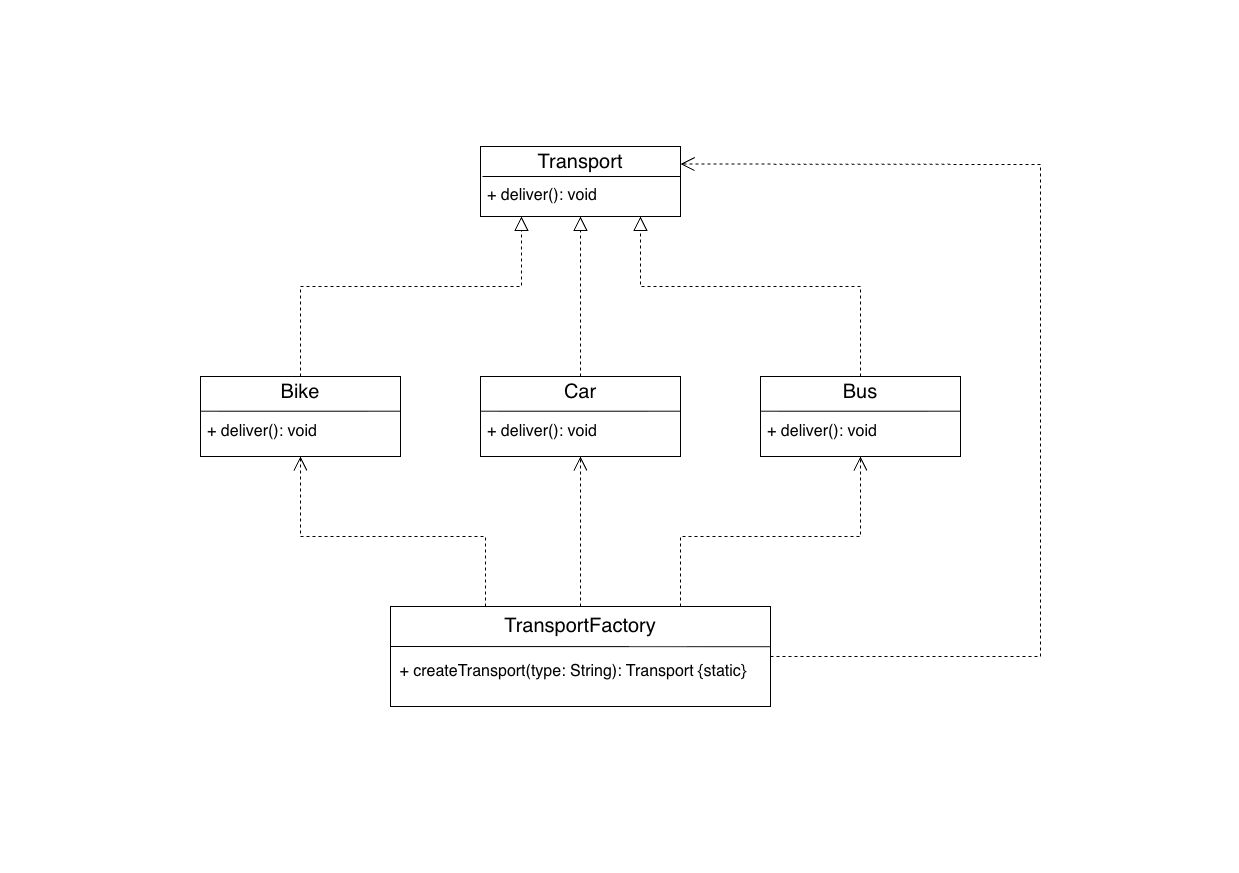

The diagram above was exported from draw.io. Its source (the exported page's mxGraphModel, read from the mxfile embedded in the PNG):
<mxGraphModel dx="1566" dy="1014" grid="1" gridSize="10" guides="1" tooltips="1" connect="1" arrows="1" fold="1" page="1" pageScale="1" pageWidth="413" pageHeight="291" math="0" shadow="0">
  <root>
    <mxCell id="0" />
    <mxCell id="1" parent="0" />
    <mxCell id="5SmYJDHMfyS0R3Ag4jkO-1" value="" style="rounded=0;whiteSpace=wrap;html=1;" parent="1" vertex="1">
      <mxGeometry x="480" y="146" width="200" height="70" as="geometry" />
    </mxCell>
    <mxCell id="5SmYJDHMfyS0R3Ag4jkO-2" value="" style="endArrow=none;html=1;rounded=0;exitX=0;exitY=0.25;exitDx=0;exitDy=0;" parent="1" edge="1">
      <mxGeometry width="50" height="50" relative="1" as="geometry">
        <mxPoint x="482.0000000000002" y="176" as="sourcePoint" />
        <mxPoint x="680" y="176" as="targetPoint" />
      </mxGeometry>
    </mxCell>
    <mxCell id="5SmYJDHMfyS0R3Ag4jkO-3" value="&lt;span style=&quot;font-size: 20px;&quot;&gt;Transport&lt;/span&gt;" style="text;html=1;align=center;verticalAlign=middle;whiteSpace=wrap;rounded=0;" parent="1" vertex="1">
      <mxGeometry x="550.0000000000002" y="146" width="60" height="30" as="geometry" />
    </mxCell>
    <mxCell id="5SmYJDHMfyS0R3Ag4jkO-4" style="edgeStyle=orthogonalEdgeStyle;rounded=0;orthogonalLoop=1;jettySize=auto;html=1;exitX=0.5;exitY=1;exitDx=0;exitDy=0;" parent="1" source="5SmYJDHMfyS0R3Ag4jkO-1" target="5SmYJDHMfyS0R3Ag4jkO-1" edge="1">
      <mxGeometry relative="1" as="geometry" />
    </mxCell>
    <mxCell id="5SmYJDHMfyS0R3Ag4jkO-7" value="&lt;span style=&quot;font-size: 16px;&quot;&gt;+ deliver(): void&lt;/span&gt;" style="text;html=1;align=center;verticalAlign=middle;whiteSpace=wrap;rounded=0;" parent="1" vertex="1">
      <mxGeometry x="480" y="180" width="124" height="30" as="geometry" />
    </mxCell>
    <mxCell id="5SmYJDHMfyS0R3Ag4jkO-17" value="" style="rounded=0;whiteSpace=wrap;html=1;" parent="1" vertex="1">
      <mxGeometry x="200" y="376" width="200" height="80" as="geometry" />
    </mxCell>
    <mxCell id="5SmYJDHMfyS0R3Ag4jkO-18" value="" style="endArrow=none;html=1;rounded=0;exitX=0;exitY=0.25;exitDx=0;exitDy=0;" parent="1" edge="1">
      <mxGeometry width="50" height="50" relative="1" as="geometry">
        <mxPoint x="200" y="410.71000000000004" as="sourcePoint" />
        <mxPoint x="400" y="410.71000000000004" as="targetPoint" />
      </mxGeometry>
    </mxCell>
    <mxCell id="5SmYJDHMfyS0R3Ag4jkO-19" value="&lt;font style=&quot;font-size: 20px;&quot;&gt;Bike&lt;/font&gt;" style="text;html=1;align=center;verticalAlign=middle;whiteSpace=wrap;rounded=0;" parent="1" vertex="1">
      <mxGeometry x="270" y="376" width="60" height="30" as="geometry" />
    </mxCell>
    <mxCell id="5SmYJDHMfyS0R3Ag4jkO-47" value="&lt;span style=&quot;font-size: 16px;&quot;&gt;+ deliver(): void&lt;/span&gt;" style="text;html=1;align=center;verticalAlign=middle;whiteSpace=wrap;rounded=0;" parent="1" vertex="1">
      <mxGeometry x="200" y="416" width="124" height="30" as="geometry" />
    </mxCell>
    <mxCell id="5SmYJDHMfyS0R3Ag4jkO-49" value="" style="rounded=0;whiteSpace=wrap;html=1;" parent="1" vertex="1">
      <mxGeometry x="480" y="376" width="200" height="80" as="geometry" />
    </mxCell>
    <mxCell id="5SmYJDHMfyS0R3Ag4jkO-50" value="" style="endArrow=none;html=1;rounded=0;exitX=0;exitY=0.25;exitDx=0;exitDy=0;" parent="1" edge="1">
      <mxGeometry width="50" height="50" relative="1" as="geometry">
        <mxPoint x="480" y="410.71000000000004" as="sourcePoint" />
        <mxPoint x="680" y="410.71000000000004" as="targetPoint" />
      </mxGeometry>
    </mxCell>
    <mxCell id="5SmYJDHMfyS0R3Ag4jkO-51" value="&lt;font style=&quot;font-size: 20px;&quot;&gt;Car&lt;/font&gt;" style="text;html=1;align=center;verticalAlign=middle;whiteSpace=wrap;rounded=0;" parent="1" vertex="1">
      <mxGeometry x="550" y="376" width="60" height="30" as="geometry" />
    </mxCell>
    <mxCell id="5SmYJDHMfyS0R3Ag4jkO-52" value="&lt;span style=&quot;font-size: 16px;&quot;&gt;+ deliver(): void&lt;/span&gt;" style="text;html=1;align=center;verticalAlign=middle;whiteSpace=wrap;rounded=0;" parent="1" vertex="1">
      <mxGeometry x="480" y="416" width="124" height="30" as="geometry" />
    </mxCell>
    <mxCell id="5SmYJDHMfyS0R3Ag4jkO-53" value="" style="rounded=0;whiteSpace=wrap;html=1;" parent="1" vertex="1">
      <mxGeometry x="760" y="376" width="200" height="80" as="geometry" />
    </mxCell>
    <mxCell id="5SmYJDHMfyS0R3Ag4jkO-54" value="" style="endArrow=none;html=1;rounded=0;exitX=0;exitY=0.25;exitDx=0;exitDy=0;" parent="1" edge="1">
      <mxGeometry width="50" height="50" relative="1" as="geometry">
        <mxPoint x="760" y="410.71000000000004" as="sourcePoint" />
        <mxPoint x="960" y="410.71000000000004" as="targetPoint" />
      </mxGeometry>
    </mxCell>
    <mxCell id="5SmYJDHMfyS0R3Ag4jkO-55" value="&lt;font style=&quot;font-size: 20px;&quot;&gt;Bus&lt;/font&gt;" style="text;html=1;align=center;verticalAlign=middle;whiteSpace=wrap;rounded=0;" parent="1" vertex="1">
      <mxGeometry x="830" y="376" width="60" height="30" as="geometry" />
    </mxCell>
    <mxCell id="5SmYJDHMfyS0R3Ag4jkO-56" value="&lt;span style=&quot;font-size: 16px;&quot;&gt;+ deliver(): void&lt;/span&gt;" style="text;html=1;align=center;verticalAlign=middle;whiteSpace=wrap;rounded=0;" parent="1" vertex="1">
      <mxGeometry x="760" y="416" width="124" height="30" as="geometry" />
    </mxCell>
    <mxCell id="5SmYJDHMfyS0R3Ag4jkO-57" value="" style="rounded=0;whiteSpace=wrap;html=1;" parent="1" vertex="1">
      <mxGeometry x="390" y="606" width="380" height="100" as="geometry" />
    </mxCell>
    <mxCell id="5SmYJDHMfyS0R3Ag4jkO-58" value="" style="endArrow=none;html=1;rounded=0;exitX=0;exitY=0.25;exitDx=0;exitDy=0;entryX=0.999;entryY=0.402;entryDx=0;entryDy=0;entryPerimeter=0;" parent="1" target="5SmYJDHMfyS0R3Ag4jkO-57" edge="1">
      <mxGeometry width="50" height="50" relative="1" as="geometry">
        <mxPoint x="390" y="646" as="sourcePoint" />
        <mxPoint x="590" y="646" as="targetPoint" />
      </mxGeometry>
    </mxCell>
    <mxCell id="5SmYJDHMfyS0R3Ag4jkO-59" value="&lt;font style=&quot;font-size: 20px;&quot;&gt;TransportFactory&lt;/font&gt;" style="text;html=1;align=center;verticalAlign=middle;whiteSpace=wrap;rounded=0;" parent="1" vertex="1">
      <mxGeometry x="485" y="610" width="190" height="30" as="geometry" />
    </mxCell>
    <mxCell id="5SmYJDHMfyS0R3Ag4jkO-60" value="&lt;span style=&quot;font-size: 16px;&quot;&gt;+ createTransport(type:&amp;nbsp;String): Transport&amp;nbsp;{static}&amp;nbsp;&lt;/span&gt;" style="text;html=1;align=center;verticalAlign=middle;whiteSpace=wrap;rounded=0;" parent="1" vertex="1">
      <mxGeometry x="390" y="656" width="370" height="30" as="geometry" />
    </mxCell>
    <mxCell id="5SmYJDHMfyS0R3Ag4jkO-61" value="" style="endArrow=block;dashed=1;endFill=0;endSize=12;html=1;rounded=0;entryX=0.205;entryY=1;entryDx=0;entryDy=0;entryPerimeter=0;exitX=0.5;exitY=0;exitDx=0;exitDy=0;" parent="1" source="5SmYJDHMfyS0R3Ag4jkO-19" target="5SmYJDHMfyS0R3Ag4jkO-1" edge="1">
      <mxGeometry width="160" relative="1" as="geometry">
        <mxPoint x="520" y="386" as="sourcePoint" />
        <mxPoint x="680" y="386" as="targetPoint" />
        <Array as="points">
          <mxPoint x="300" y="286" />
          <mxPoint x="521" y="286" />
        </Array>
      </mxGeometry>
    </mxCell>
    <mxCell id="5SmYJDHMfyS0R3Ag4jkO-62" value="" style="endArrow=block;dashed=1;endFill=0;endSize=12;html=1;rounded=0;exitX=0.5;exitY=0;exitDx=0;exitDy=0;" parent="1" source="5SmYJDHMfyS0R3Ag4jkO-51" edge="1">
      <mxGeometry width="160" relative="1" as="geometry">
        <mxPoint x="450" y="346" as="sourcePoint" />
        <mxPoint x="580" y="216" as="targetPoint" />
      </mxGeometry>
    </mxCell>
    <mxCell id="5SmYJDHMfyS0R3Ag4jkO-63" value="" style="endArrow=block;dashed=1;endFill=0;endSize=12;html=1;rounded=0;exitX=0.5;exitY=0;exitDx=0;exitDy=0;" parent="1" source="5SmYJDHMfyS0R3Ag4jkO-55" edge="1">
      <mxGeometry width="160" relative="1" as="geometry">
        <mxPoint x="910" y="296" as="sourcePoint" />
        <mxPoint x="640" y="216" as="targetPoint" />
        <Array as="points">
          <mxPoint x="860" y="286" />
          <mxPoint x="640" y="286" />
        </Array>
      </mxGeometry>
    </mxCell>
    <mxCell id="5SmYJDHMfyS0R3Ag4jkO-64" value="" style="endArrow=open;endSize=12;dashed=1;html=1;rounded=0;exitX=0.25;exitY=0;exitDx=0;exitDy=0;entryX=0.5;entryY=1;entryDx=0;entryDy=0;" parent="1" source="5SmYJDHMfyS0R3Ag4jkO-57" target="5SmYJDHMfyS0R3Ag4jkO-17" edge="1">
      <mxGeometry width="160" relative="1" as="geometry">
        <mxPoint x="520" y="566" as="sourcePoint" />
        <mxPoint x="300" y="466" as="targetPoint" />
        <Array as="points">
          <mxPoint x="485" y="536" />
          <mxPoint x="300" y="536" />
        </Array>
      </mxGeometry>
    </mxCell>
    <mxCell id="5SmYJDHMfyS0R3Ag4jkO-65" value="" style="endArrow=open;endSize=12;dashed=1;html=1;rounded=0;exitX=0.5;exitY=0;exitDx=0;exitDy=0;" parent="1" source="5SmYJDHMfyS0R3Ag4jkO-57" edge="1">
      <mxGeometry x="-0.0029" width="160" relative="1" as="geometry">
        <mxPoint x="540" y="646" as="sourcePoint" />
        <mxPoint x="580" y="456" as="targetPoint" />
        <mxPoint as="offset" />
      </mxGeometry>
    </mxCell>
    <mxCell id="5SmYJDHMfyS0R3Ag4jkO-68" value="" style="endArrow=open;endSize=12;dashed=1;html=1;rounded=0;entryX=0.5;entryY=1;entryDx=0;entryDy=0;" parent="1" target="5SmYJDHMfyS0R3Ag4jkO-53" edge="1">
      <mxGeometry width="160" relative="1" as="geometry">
        <mxPoint x="680" y="606" as="sourcePoint" />
        <mxPoint x="700" y="616" as="targetPoint" />
        <Array as="points">
          <mxPoint x="680" y="536" />
          <mxPoint x="860" y="536" />
        </Array>
      </mxGeometry>
    </mxCell>
    <mxCell id="5SmYJDHMfyS0R3Ag4jkO-80" value="" style="endArrow=open;endSize=12;dashed=1;html=1;rounded=0;entryX=1;entryY=0.25;entryDx=0;entryDy=0;exitX=1;exitY=0.5;exitDx=0;exitDy=0;" parent="1" source="5SmYJDHMfyS0R3Ag4jkO-57" target="5SmYJDHMfyS0R3Ag4jkO-1" edge="1">
      <mxGeometry width="160" relative="1" as="geometry">
        <mxPoint x="780" y="656" as="sourcePoint" />
        <mxPoint x="820" y="156" as="targetPoint" />
        <Array as="points">
          <mxPoint x="1040" y="656" />
          <mxPoint x="1040" y="164" />
        </Array>
      </mxGeometry>
    </mxCell>
  </root>
</mxGraphModel>